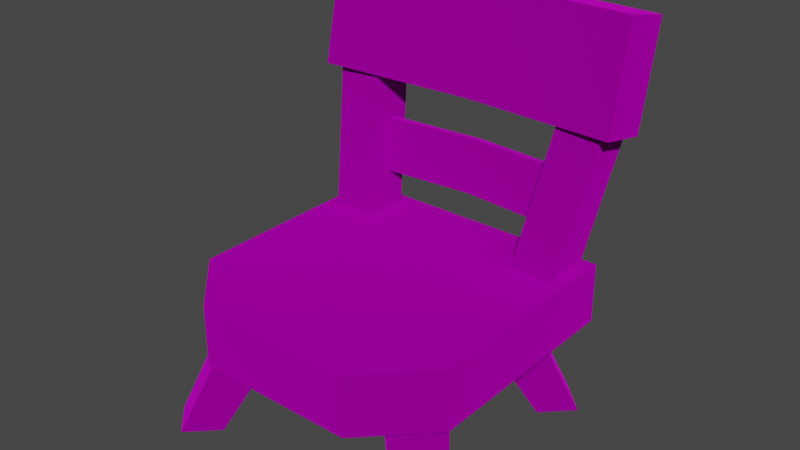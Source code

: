# Source: chair_1.blend  (saved by Blender 3.4.6; exported with 4.5.12 LTS)
import bpy
from mathutils import Matrix  # noqa: F401  (used for matrix-valued properties, if any)

bpy.ops.wm.read_factory_settings(use_empty=True)
scene = bpy.context.scene
scene.name = 'Scene'

# ---- collections
col_collection = bpy.data.collections.new('Collection'); scene.collection.children.link(col_collection)
col_export = bpy.data.collections.new('Export'); scene.collection.children.link(col_export)

# ---- images (referenced by path relative to the original .blend; pixels are not part of the script)
import os
ASSET_DIR = os.environ.get("B2B_ASSET_DIR", "")  # directory of the original .blend (textures are referenced by path, not embedded)
HERE = os.path.dirname(os.path.abspath(__file__))  # packed textures are extracted next to this script under _unpacked/

def load_image(name, relpath, width, height, colorspace="sRGB"):
    """Load a texture the original file referenced (path relative to the .blend, or extracted next to this script)."""
    p = next((c for c in (os.path.join(HERE, relpath), os.path.join(ASSET_DIR, relpath)) if relpath and os.path.exists(c)), "")
    if p:
        img = bpy.data.images.load(p, check_existing=True)
        img.name = name
    else:  # same state as the original file: an image datablock whose file is absent (Cycles renders it pink)
        img = bpy.data.images.new(name, width, height)
        img.source = "FILE"
        img.filepath = "//" + (relpath or name)
    img.colorspace_settings.name = colorspace
    return img
img_chair_wooden_01_png = load_image('chair_wooden_01.png', 'chair_wooden_01.png', 1024, 1024, 'sRGB')

# ---- materials (node trees are filled in below, after node groups)
mat_dummymtl_rsrc_world_prop_generic_interior_furniture_chairs_chai = bpy.data.materials.new('dummymtl-rsrc.world.prop.generic.interior.furniture.chairs.chai')
mat_dummymtl_rsrc_world_prop_generic_interior_furniture_chairs_chai.use_backface_culling = True
mat_dummymtl_rsrc_world_prop_generic_interior_furniture_chairs_chai.use_transparent_shadow = False

# ---- material node trees
mat_dummymtl_rsrc_world_prop_generic_interior_furniture_chairs_chai.use_nodes = True; mat_dummymtl_rsrc_world_prop_generic_interior_furniture_chairs_chai.node_tree.nodes.clear()
_N = mat_dummymtl_rsrc_world_prop_generic_interior_furniture_chairs_chai.node_tree.nodes; _L = mat_dummymtl_rsrc_world_prop_generic_interior_furniture_chairs_chai.node_tree.links
n0 = _N.new('ShaderNodeBsdfPrincipled'); n0.name = 'Principled BSDF'; n0.location = (10, 300)
n0.distribution = 'GGX'
n0.subsurface_method = 'RANDOM_WALK_SKIN'
n0.inputs[1].default_value = 1.0
n0.inputs[2].default_value = 1.0
n0.inputs[27].default_value = (0.0, 0.0, 0.0, 1.0)
n0.inputs[28].default_value = 1.0
n1 = _N.new('ShaderNodeOutputMaterial'); n1.name = 'Material Output'; n1.location = (320, 270)
n2 = _N.new('ShaderNodeTexImage'); n2.name = 'Image Texture'; n2.location = (-376, 176)
n2.image = img_chair_wooden_01_png
_L.new(n0.outputs[0], n1.inputs[0])
_L.new(n2.outputs[0], n0.inputs[0])
n1.is_active_output = True

# ---- world
world_world = bpy.data.worlds.new('World'); scene.world = world_world
world_world.use_nodes = True; world_world.node_tree.nodes.clear()
_N = world_world.node_tree.nodes; _L = world_world.node_tree.links
n0 = _N.new('ShaderNodeOutputWorld'); n0.name = 'World Output'; n0.location = (300, 300)
n1 = _N.new('ShaderNodeBackground'); n1.name = 'Background'; n1.location = (10, 300)
n1.inputs[0].default_value = (0.05088, 0.05088, 0.05088, 1.0)
_L.new(n1.outputs[0], n0.inputs[0])
n0.is_active_output = True
world_world.color = (0.05088, 0.05088, 0.05088)
world_world.use_sun_shadow = False
world_world.sun_shadow_jitter_overblur = 0.0

# ---- meshes
me_rsrc_world_prop_generic_interior_furniture_chairs_chair_01_mesh = bpy.data.meshes.new('rsrc.world.prop.generic.interior.furniture.chairs.chair_01-Mesh')
me_rsrc_world_prop_generic_interior_furniture_chairs_chair_01_mesh.from_pydata([(0.37, -0.4258, 0.37), (0.42, -1.062, 0.3379), (0.42, -0.7877, 0.2797), (-0.42, -0.7586, 0.4166), (-0.21, -0.4258, -0.37), (-0.37, -0.4258, -0.21), (-0.3, -0.5237, 0.301), (0.0, -0.5154, 0.3401), (0.3, -0.6607, 0.3301), (0.42, -1.032, 0.4749), (0.0, -1.053, 0.377), (-0.42, -1.062, 0.3379), (-0.42, -0.7877, 0.2797), (0.0, -0.7794, 0.3188), (0.0, -1.024, 0.514), (0.42, -0.7586, 0.4166), (0.0, -0.7502, 0.4558), (-0.42, -1.032, 0.4749), (0.0, -0.6524, 0.3692), (-0.3, -0.6607, 0.3301), (0.3, -0.5237, 0.301), (0.37, -0.2658, -0.21), (0.37, -0.2658, 0.37), (0.37, -0.4258, -0.21), (0.21, -0.4258, -0.37), (0.21, -0.2658, -0.37), (-0.21, -0.2658, -0.37), (-0.37, -0.2658, -0.21), (-0.37, -0.2658, 0.37), (-0.37, -0.4258, 0.37), (-0.3561, 0.003164, -0.3621), (-0.35, -0.2768, -0.18), (-0.4321, 0.003164, -0.2861), (-0.2801, 0.003164, -0.2861), (-0.15, -0.2768, -0.18), (-0.25, -0.2768, -0.28), (-0.3561, 0.003164, -0.2101), (-0.25, -0.2768, -0.08), (-0.3621, 0.003164, 0.3561), (-0.18, -0.2768, 0.35), (-0.2861, 0.003164, 0.4321), (-0.2861, 0.003164, 0.2801), (-0.18, -0.2768, 0.15), (-0.28, -0.2768, 0.25), (-0.2101, 0.003164, 0.3561), (-0.08, -0.2768, 0.25), (0.3561, 0.003164, -0.3621), (0.35, -0.2768, -0.18), (0.4321, 0.003164, -0.2861), (0.2801, 0.003164, -0.2861), (0.15, -0.2768, -0.18), (0.25, -0.2768, -0.28), (0.3561, 0.003164, -0.2101), (0.25, -0.2768, -0.08), (0.3621, 0.003164, 0.3561), (0.18, -0.2768, 0.35), (0.2861, 0.003164, 0.4321), (0.2861, 0.003164, 0.2801), (0.18, -0.2768, 0.15), (0.28, -0.2768, 0.25), (0.2101, 0.003164, 0.3561), (0.08, -0.2768, 0.25), (0.39, -0.785, 0.3066), (0.22, -0.425, 0.22), (0.34, -0.425, 0.22), (0.34, -0.425, 0.34), (0.27, -0.785, 0.4266), (0.39, -0.785, 0.4266), (0.22, -0.425, 0.34), (0.27, -0.785, 0.3066), (-0.39, -0.785, 0.3066), (-0.22, -0.425, 0.22), (-0.34, -0.425, 0.22), (-0.34, -0.425, 0.34), (-0.27, -0.785, 0.4266), (-0.39, -0.785, 0.4266), (-0.22, -0.425, 0.34), (-0.27, -0.785, 0.3066), (5.17e-25, -0.6464, 0.3974), (-0.3, -0.6547, 0.3582), (-0.3, -0.5178, 0.3291), (5.17e-25, -0.5094, 0.3682), (0.3, -0.6547, 0.3582), (0.3, -0.5178, 0.3291)], [], [(5, 29, 28, 27), (23, 5, 4, 24), (11, 10, 14, 17), (3, 12, 11, 17), (15, 16, 14, 9), (8, 18, 7, 20), (2, 15, 9, 1), (18, 19, 6, 7), (10, 1, 9, 14), (13, 2, 1, 10), (16, 3, 17, 14), (12, 13, 10, 11), (5, 27, 26, 4), (0, 23, 21, 22), (0, 29, 5, 23), (22, 28, 29, 0), (24, 4, 26, 25), (24, 25, 21, 23), (35, 30, 33, 34), (34, 33, 36, 37), (37, 36, 32, 31), (31, 32, 30, 35), (43, 38, 41, 42), (42, 41, 44, 45), (45, 44, 40, 39), (39, 40, 38, 43), (51, 50, 49, 46), (50, 53, 52, 49), (53, 47, 48, 52), (47, 51, 46, 48), (59, 58, 57, 54), (58, 61, 60, 57), (61, 55, 56, 60), (55, 59, 54, 56), (68, 63, 69, 66), (64, 65, 67, 62), (63, 64, 62, 69), (65, 68, 66, 67), (76, 74, 77, 71), (72, 70, 75, 73), (71, 77, 70, 72), (73, 75, 74, 76), (82, 83, 81, 78), (78, 81, 80, 79), (19, 18, 78, 79), (18, 8, 82, 78), (6, 19, 79, 80), (8, 20, 83, 82)])
me_rsrc_world_prop_generic_interior_furniture_chairs_chair_01_mesh.polygons.foreach_set('use_smooth', [True] * 48)
_k = set([(0, 22), (0, 23), (0, 29), (1, 2), (1, 9), (1, 10), (3, 17), (4, 5), (4, 24), (4, 26), (5, 27), (5, 29), (6, 19), (8, 18), (8, 20), (8, 82), (9, 14), (9, 15), (10, 11), (11, 12), (11, 17), (14, 17), (18, 19), (19, 79), (21, 23), (23, 24), (24, 25), (28, 29), (30, 35), (31, 32), (33, 34), (36, 37), (38, 43), (39, 40), (41, 42), (44, 45), (46, 51), (47, 48), (49, 50), (52, 53), (54, 59), (55, 56), (57, 58), (60, 61), (62, 64), (63, 69), (65, 67), (66, 68), (70, 72), (71, 77), (73, 75), (74, 76), (78, 79), (78, 82), (79, 80), (82, 83)])
me_rsrc_world_prop_generic_interior_furniture_chairs_chair_01_mesh.attributes.new('sharp_edge', 'BOOLEAN', 'EDGE').data.foreach_set('value', [ (min(e.vertices), max(e.vertices)) in _k for e in me_rsrc_world_prop_generic_interior_furniture_chairs_chair_01_mesh.edges])
_k = {(4, 5): 1.0, (10, 11): 1.0, (18, 19): 1.0, (24, 25): 1.0, (14, 17): 1.0, (1, 2): 1.0, (21, 23): 1.0, (11, 12): 1.0, (23, 24): 1.0, (28, 29): 1.0, (0, 29): 1.0, (1, 9): 1.0, (11, 17): 1.0, (4, 24): 1.0, (0, 23): 1.0, (6, 19): 1.0, (8, 18): 1.0, (8, 20): 1.0, (9, 14): 1.0, (3, 17): 1.0, (5, 27): 1.0, (1, 10): 1.0, (0, 22): 1.0, (5, 29): 1.0, (9, 15): 1.0, (4, 26): 1.0, (31, 32): 1.0, (33, 34): 1.0, (36, 37): 1.0, (30, 35): 1.0, (39, 40): 1.0, (41, 42): 1.0, (44, 45): 1.0, (38, 43): 1.0, (47, 48): 1.0, (49, 50): 1.0, (52, 53): 1.0, (46, 51): 1.0, (55, 56): 1.0, (57, 58): 1.0, (60, 61): 1.0, (54, 59): 1.0, (66, 68): 1.0, (62, 64): 1.0, (65, 67): 1.0, (63, 69): 1.0, (74, 76): 1.0, (70, 72): 1.0, (73, 75): 1.0, (71, 77): 1.0, (78, 79): 1.0, (79, 80): 1.0, (78, 82): 1.0, (82, 83): 1.0, (19, 79): 1.0, (8, 82): 1.0}
me_rsrc_world_prop_generic_interior_furniture_chairs_chair_01_mesh.attributes.new('crease_edge', 'FLOAT', 'EDGE').data.foreach_set('value', [_k.get((min(e.vertices), max(e.vertices)), 0.0) for e in me_rsrc_world_prop_generic_interior_furniture_chairs_chair_01_mesh.edges])
_uv = me_rsrc_world_prop_generic_interior_furniture_chairs_chair_01_mesh.uv_layers.new(name='UVMap')
_uv.uv.foreach_set('vector', [0.7146, 0.08536, 1.0, 0.08536, 1.0, 0.002736, 0.7146, 0.002736, 0.9864, 0.4739, 0.3301, 0.4739, 0.4747, 0.3293, 0.8418, 0.3293, 0.01278, 0.2251, 0.1905, 0.2251, 0.1905, 0.2841, 0.01278, 0.2841, 0.002134, 0.1071, 0.01278, 0.1071, 0.01278, 0.2251, 0.002134, 0.2251, 0.3683, 0.402, 0.1905, 0.402, 0.1905, 0.2841, 0.3683, 0.2841, 0.9441, 0.185, 0.805, 0.185, 0.805, 0.08901, 0.9441, 0.08901, 0.3683, 0.1071, 0.4273, 0.1071, 0.4273, 0.2251, 0.3683, 0.2251, 0.805, 0.185, 0.666, 0.185, 0.666, 0.08901, 0.805, 0.08901, 0.1905, 0.2251, 0.3683, 0.2251, 0.3683, 0.2841, 0.1905, 0.2841, 0.1905, 0.1071, 0.3683, 0.1071, 0.3683, 0.2251, 0.1905, 0.2251, 0.1905, 0.402, 0.01278, 0.402, 0.01278, 0.2841, 0.1905, 0.2841, 0.01278, 0.1071, 0.1905, 0.1071, 0.1905, 0.2251, 0.01278, 0.2251, 0.7146, 0.08536, 0.7146, 0.002736, 0.6033, 0.002736, 0.6033, 0.08536, 2.813e-05, 0.08536, 0.2854, 0.08536, 0.2854, 0.002736, 2.807e-05, 0.002736, 0.9864, 0.998, 0.3301, 0.998, 0.3301, 0.4739, 0.9864, 0.4739, 0.9984, 0.003214, 4.645e-05, 0.003214, 4.646e-05, 0.0839, 0.9984, 0.0839, 0.3967, 0.08536, 0.6033, 0.08536, 0.6033, 0.002736, 0.3967, 0.002736, 0.3967, 0.08536, 0.3967, 0.002736, 0.2854, 0.002736, 0.2854, 0.08536, 0.1546, 0.6669, 0.1524, 0.51, 0.1992, 0.5432, 0.2057, 0.7155, 0.2057, 0.7155, 0.1992, 0.5432, 0.2594, 0.5429, 0.2624, 0.7156, 0.00604, 0.7135, 0.03313, 0.5391, 0.09664, 0.51, 0.07933, 0.6674, 0.07933, 0.6674, 0.09664, 0.51, 0.1524, 0.51, 0.1546, 0.6669, 0.1546, 0.6669, 0.1524, 0.51, 0.1992, 0.5432, 0.2057, 0.7155, 0.2057, 0.7155, 0.1992, 0.5432, 0.2594, 0.5429, 0.2624, 0.7156, 0.00604, 0.7135, 0.03313, 0.5391, 0.09664, 0.51, 0.07933, 0.6674, 0.07933, 0.6674, 0.09664, 0.51, 0.1524, 0.51, 0.1546, 0.6669, 0.1546, 0.6669, 0.2057, 0.7155, 0.1992, 0.5432, 0.1524, 0.51, 0.2057, 0.7155, 0.2624, 0.7156, 0.2594, 0.5429, 0.1992, 0.5432, 0.00604, 0.7135, 0.07933, 0.6674, 0.09664, 0.51, 0.03313, 0.5391, 0.07933, 0.6674, 0.1546, 0.6669, 0.1524, 0.51, 0.09664, 0.51, 0.1546, 0.6669, 0.2057, 0.7155, 0.1992, 0.5432, 0.1524, 0.51, 0.2057, 0.7155, 0.2624, 0.7156, 0.2594, 0.5429, 0.1992, 0.5432, 0.00604, 0.7135, 0.07933, 0.6674, 0.09664, 0.51, 0.03313, 0.5391, 0.07933, 0.6674, 0.1546, 0.6669, 0.1524, 0.51, 0.09664, 0.51, 0.302, 0.9314, 0.2318, 0.9458, 0.2318, 0.7514, 0.302, 0.7369, 0.1604, 0.9375, 0.09021, 0.923, 0.09021, 0.7285, 0.1604, 0.743, 0.2318, 0.9458, 0.1604, 0.9375, 0.1604, 0.743, 0.2318, 0.7514, 0.09021, 0.923, 0.01874, 0.9314, 0.01874, 0.7369, 0.09021, 0.7285, 0.302, 0.9314, 0.302, 0.7369, 0.2318, 0.7514, 0.2318, 0.9458, 0.1604, 0.9375, 0.1604, 0.743, 0.09021, 0.7285, 0.09021, 0.923, 0.2318, 0.9458, 0.2318, 0.7514, 0.1604, 0.743, 0.1604, 0.9375, 0.09021, 0.923, 0.09021, 0.7285, 0.01874, 0.7369, 0.01874, 0.9314, 0.9441, 0.2048, 0.9441, 0.3008, 0.805, 0.3008, 0.805, 0.2048, 0.805, 0.2048, 0.805, 0.3008, 0.666, 0.3008, 0.666, 0.2048, 0.666, 0.185, 0.805, 0.185, 0.805, 0.2048, 0.666, 0.2048, 0.805, 0.185, 0.9441, 0.185, 0.9441, 0.2048, 0.805, 0.2048, -0.5713, 0.549, -0.4998, 0.549, -0.4998, 0.549, -0.5713, 0.549, -0.4998, 0.8582, -0.5713, 0.8582, -0.5713, 0.8582, -0.4998, 0.8582])
me_rsrc_world_prop_generic_interior_furniture_chairs_chair_01_mesh.materials.append(mat_dummymtl_rsrc_world_prop_generic_interior_furniture_chairs_chai)
me_rsrc_world_prop_generic_interior_furniture_chairs_chair_01_mesh.update()
me_rsrc_world_prop_generic_interior_furniture_chairs_chair_01_mesh.normals_split_custom_set([tuple(v) for v in zip(*[iter([-1.0, 0.0, 0.0, -1.0, 0.0, 0.0, -1.0, 0.0, 0.0, -1.0, 0.0, 0.0, 0.0, -1.0, 5.353e-08, 0.0, -1.0, 5.353e-08, 0.0, -1.0, 1.606e-07, 0.0, -1.0, 1.606e-07, -1.645e-05, -0.9781, 0.2079, -7.92e-09, -0.9781, 0.2079, -7.92e-09, -0.9781, 0.2079, -1.645e-05, -0.9781, 0.2079, -1.0, 0.0, 0.0, -1.0, 0.0, 0.0, -1.0, 0.0, 0.0, -1.0, 0.0, 0.0, 0.09481, 0.207, 0.9737, 2.859e-08, 0.2079, 0.9781, 2.859e-08, 0.2079, 0.9781, 0.09481, 0.207, 0.9737, -0.1322, -0.2061, -0.9696, 0.0, -0.2079, -0.9781, -3.446e-05, 0.5817, -0.8134, 0.1832, 0.1041, -0.9775, 1.0, 0.0, 0.0, 1.0, 0.0, 0.0, 1.0, 0.0, 0.0, 1.0, 0.0, 0.0, 0.0, -0.2079, -0.9781, 0.1322, -0.2061, -0.9696, -0.1832, 0.1041, -0.9776, -3.446e-05, 0.5817, -0.8134, -7.92e-09, -0.9781, 0.2079, 1.643e-05, -0.9781, 0.2079, 1.643e-05, -0.9781, 0.2079, -7.92e-09, -0.9781, 0.2079, 0.0, -0.2079, -0.9781, -0.09481, -0.207, -0.9737, -0.09481, -0.207, -0.9737, 0.0, -0.2079, -0.9781, 2.859e-08, 0.2079, 0.9781, -0.09481, 0.207, 0.9737, -0.09481, 0.207, 0.9737, 2.859e-08, 0.2079, 0.9781, 0.09481, -0.207, -0.9737, 0.0, -0.2079, -0.9781, 0.0, -0.2079, -0.9781, 0.09481, -0.207, -0.9737, -0.7071, 0.0, -0.7071, -0.7071, 0.0, -0.7071, -0.7071, 0.0, -0.7071, -0.7071, 0.0, -0.7071, 1.0, 0.0, 0.0, 1.0, 0.0, 0.0, 1.0, 0.0, 0.0, 1.0, 0.0, 0.0, 0.0, -1.0, 0.0, 0.0, -1.0, 0.0, 0.0, -1.0, 5.353e-08, 0.0, -1.0, 5.353e-08, 0.0, 0.0, 1.0, 0.0, 0.0, 1.0, 0.0, 0.0, 1.0, 0.0, 0.0, 1.0, 0.0, 0.0, -1.0, 0.0, 0.0, -1.0, 0.0, 0.0, -1.0, 0.0, 0.0, -1.0, 0.7071, 0.0, -0.7071, 0.7071, 0.0, -0.7071, 0.7071, 0.0, -0.7071, 0.7071, 0.0, -0.7071, 0.7058, 0.0605, -0.7058, 0.7058, 0.0605, -0.7058, 0.7058, 0.0605, -0.7058, 0.7058, 0.0605, -0.7058, 0.6073, 0.5122, 0.6073, 0.6073, 0.5122, 0.6073, 0.6073, 0.5122, 0.6073, 0.6073, 0.5122, 0.6073, -0.7058, 0.0605, 0.7058, -0.7058, 0.0605, 0.7058, -0.7058, 0.0605, 0.7058, -0.7058, 0.0605, 0.7058, -0.6387, -0.4291, -0.6387, -0.6387, -0.4291, -0.6387, -0.6387, -0.4291, -0.6387, -0.6387, -0.4291, -0.6387, -0.7058, 0.0605, -0.7058, -0.7058, 0.0605, -0.7058, -0.7058, 0.0605, -0.7058, -0.7058, 0.0605, -0.7058, 0.6073, 0.5122, -0.6073, 0.6073, 0.5122, -0.6073, 0.6073, 0.5122, -0.6073, 0.6073, 0.5122, -0.6073, 0.7058, 0.0605, 0.7058, 0.7058, 0.0605, 0.7058, 0.7058, 0.0605, 0.7058, 0.7058, 0.0605, 0.7058, -0.6387, -0.4291, 0.6387, -0.6387, -0.4291, 0.6387, -0.6387, -0.4291, 0.6387, -0.6387, -0.4291, 0.6387, -0.7058, 0.0605, -0.7058, -0.7058, 0.0605, -0.7058, -0.7058, 0.0605, -0.7058, -0.7058, 0.0605, -0.7058, -0.6073, 0.5122, 0.6073, -0.6073, 0.5122, 0.6073, -0.6073, 0.5122, 0.6073, -0.6073, 0.5122, 0.6073, 0.7058, 0.0605, 0.7058, 0.7058, 0.0605, 0.7058, 0.7058, 0.0605, 0.7058, 0.7058, 0.0605, 0.7058, 0.6387, -0.4291, -0.6387, 0.6387, -0.4291, -0.6387, 0.6387, -0.4291, -0.6387, 0.6387, -0.4291, -0.6387, 0.7058, 0.0605, -0.7058, 0.7058, 0.0605, -0.7058, 0.7058, 0.0605, -0.7058, 0.7058, 0.0605, -0.7058, -0.6073, 0.5122, -0.6073, -0.6073, 0.5122, -0.6073, -0.6073, 0.5122, -0.6073, -0.6073, 0.5122, -0.6073, -0.7058, 0.0605, 0.7058, -0.7058, 0.0605, 0.7058, -0.7058, 0.0605, 0.7058, -0.7058, 0.0605, 0.7058, 0.6387, -0.4291, 0.6387, 0.6387, -0.4291, 0.6387, 0.6387, -0.4291, 0.6387, 0.6387, -0.4291, 0.6387, -0.9905, -0.1376, 0.0, -0.9905, -0.1376, 0.0, -0.9905, -0.1376, 0.0, -0.9905, -0.1376, 0.0, 0.9905, 0.1376, 0.0, 0.9905, 0.1376, 0.0, 0.9905, 0.1376, 0.0, 0.9905, 0.1376, 0.0, 0.0, -0.2339, -0.9723, 0.0, -0.2339, -0.9723, 0.0, -0.2339, -0.9723, 0.0, -0.2339, -0.9723, 0.0, 0.2339, 0.9723, 0.0, 0.2339, 0.9723, 0.0, 0.2339, 0.9723, 0.0, 0.2339, 0.9723, 0.9905, -0.1376, 0.0, 0.9905, -0.1376, 0.0, 0.9905, -0.1376, 0.0, 0.9905, -0.1376, 0.0, -0.9905, 0.1376, 0.0, -0.9905, 0.1376, 0.0, -0.9905, 0.1376, 0.0, -0.9905, 0.1376, 0.0, 0.0, -0.2339, -0.9723, 0.0, -0.2339, -0.9723, 0.0, -0.2339, -0.9723, 0.0, -0.2339, -0.9723, 0.0, 0.2339, 0.9723, 0.0, 0.2339, 0.9723, 0.0, 0.2339, 0.9723, 0.0, 0.2339, 0.9723, 0.1322, 0.2061, 0.9696, 0.44, 0.4925, 0.7509, 3.168e-05, 0.8164, 0.5775, 0.0, 0.2079, 0.9781, 0.0, 0.2079, 0.9781, 3.168e-05, 0.8164, 0.5775, -0.44, 0.4924, 0.7509, -0.1322, 0.2061, 0.9696, -2.024e-06, -0.9781, 0.2079, 0.0, -0.9781, 0.2079, 0.0, -0.9781, 0.2079, -2.024e-06, -0.9781, 0.2079, 0.0, -0.9781, 0.2079, 2.024e-06, -0.9781, 0.2079, 2.024e-06, -0.9781, 0.2079, 0.0, -0.9781, 0.2079, -0.9021, 0.235, -0.3619, -1.0, 0.0, 0.0, -1.0, 0.0, 0.0, -0.8877, 0.3861, 0.2507, 1.0, -2.313e-07, 0.0, 0.9021, 0.235, -0.3618, 0.8877, 0.3861, 0.2508, 1.0, -2.313e-07, 0.0])] * 3)])

# ---- objects
ob_chairs_chair_01_mesh_0 = bpy.data.objects.new('chairs.chair_01-Mesh[0]', me_rsrc_world_prop_generic_interior_furniture_chairs_chair_01_mesh)

# ---- transforms, parenting, visibility, modifiers, constraints
ob_chairs_chair_01_mesh_0.location = (0.0, 0.0, 0.0)
ob_chairs_chair_01_mesh_0.rotation_mode = 'QUATERNION'
ob_chairs_chair_01_mesh_0.rotation_quaternion = (0.7071, -0.7071, -1.57e-16, -9.358e-24)
_m = ob_chairs_chair_01_mesh_0.modifiers.new('Weighted Normal', 'WEIGHTED_NORMAL')
_m.keep_sharp = True

# ---- collection membership
scene.collection.objects.link(ob_chairs_chair_01_mesh_0)

# ---- scene / render settings (as saved in the file)
scene.frame_start = 1; scene.frame_end = 250; scene.frame_set(1)
scene.render.engine = 'BLENDER_EEVEE_NEXT'
scene.cycles.sampling_pattern = 'TABULATED_SOBOL'
scene.cycles.use_light_tree = False
scene.view_settings.view_transform = 'Filmic'
bpy.context.view_layer.update()

# ---- added for rendering (the .blend has no active camera and no usable light): camera, sun
cam_auto = bpy.data.cameras.new('AutoCamera')
cam_auto.lens = 50.0
cam_auto.sensor_width = 36.0
cam_auto.clip_end = 1000.0
ob_auto_camera = bpy.data.objects.new('AutoCamera', cam_auto)
scene.collection.objects.link(ob_auto_camera)
ob_auto_camera.location = (1.50949, -1.7394, 1.73679)
ob_auto_camera.rotation_euler = (1.09748, -7.21219e-08, 0.694738)
scene.camera = ob_auto_camera
light_auto_sun = bpy.data.lights.new('AutoSun', 'SUN')
light_auto_sun.energy = 3.0
light_auto_sun.angle = 0.0523599
ob_auto_sun = bpy.data.objects.new('AutoSun', light_auto_sun)
scene.collection.objects.link(ob_auto_sun)
ob_auto_sun.rotation_euler = (0.872665, 0.174533, 0.523599)
bpy.context.view_layer.update()
